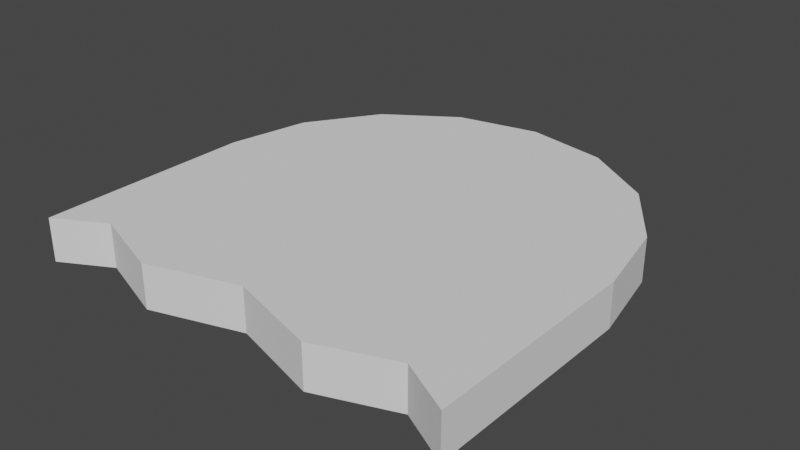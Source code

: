 # Source: MapPuck-Ghost.blend  (saved by Blender 3.2.14; exported with 4.5.12 LTS)
import bpy
from mathutils import Matrix  # noqa: F401  (used for matrix-valued properties, if any)

bpy.ops.wm.read_factory_settings(use_empty=True)
scene = bpy.context.scene
scene.name = 'Scene'

# ---- collections
col_collection = bpy.data.collections.new('Collection'); scene.collection.children.link(col_collection)

# ---- world
world_world = bpy.data.worlds.new('World'); scene.world = world_world
world_world.use_nodes = True; world_world.node_tree.nodes.clear()
_N = world_world.node_tree.nodes; _L = world_world.node_tree.links
n0 = _N.new('ShaderNodeOutputWorld'); n0.name = 'World Output'; n0.location = (300, 300)
n1 = _N.new('ShaderNodeBackground'); n1.name = 'Background'; n1.location = (10, 300)
n1.inputs[0].default_value = (0.05088, 0.05088, 0.05088, 1.0)
_L.new(n1.outputs[0], n0.inputs[0])
n0.is_active_output = True
world_world.color = (0.05088, 0.05088, 0.05088)
world_world.use_sun_shadow = False
world_world.sun_shadow_jitter_overblur = 0.0

# ---- meshes
me_cylinder = bpy.data.meshes.new('Cylinder')
me_cylinder.from_pydata([(0.0, 1.0, 0.0), (0.0, 1.0, 0.2), (0.3827, 0.9239, 0.0), (0.3827, 0.9239, 0.2), (0.7071, 0.7071, 0.0), (0.7071, 0.7071, 0.2), (0.9239, 0.3827, 0.0), (0.9239, 0.3827, 0.2), (1.0, -4.371e-08, 0.0), (1.0, -4.371e-08, 0.2), (0.9946, -1.0, 0.0), (0.9946, -1.0, 0.2), (0.7612, -0.8742, 0.0), (0.7612, -0.8742, 0.2), (0.412, -1.0, 0.0), (0.412, -1.0, 0.2), (-8.742e-08, -0.8742, 0.0), (-8.742e-08, -0.8742, 0.2), (-0.412, -1.0, 0.0), (-0.412, -1.0, 0.2), (-0.7612, -0.8742, 0.0), (-0.7612, -0.8742, 0.2), (-0.9946, -1.0, 0.0), (-0.9946, -1.0, 0.2), (-1.0, 1.192e-08, 0.0), (-1.0, 1.192e-08, 0.2), (-0.9239, 0.3827, 0.0), (-0.9239, 0.3827, 0.2), (-0.7071, 0.7071, 0.0), (-0.7071, 0.7071, 0.2), (-0.3827, 0.9239, 0.0), (-0.3827, 0.9239, 0.2)], [], [(0, 1, 3, 2), (2, 3, 5, 4), (4, 5, 7, 6), (6, 7, 9, 8), (8, 9, 11, 10), (10, 11, 13, 12), (12, 13, 15, 14), (14, 15, 17, 16), (16, 17, 19, 18), (18, 19, 21, 20), (20, 21, 23, 22), (22, 23, 25, 24), (24, 25, 27, 26), (26, 27, 29, 28), (3, 1, 31, 29, 27, 25, 23, 21, 19, 17, 15, 13, 11, 9, 7, 5), (28, 29, 31, 30), (30, 31, 1, 0), (0, 2, 4, 6, 8, 10, 12, 14, 16, 18, 20, 22, 24, 26, 28, 30)])
_uv = me_cylinder.uv_layers.new(name='UVMap')
_uv.uv.foreach_set('vector', [1.0, 0.5, 1.0, 1.0, 0.9375, 1.0, 0.9375, 0.5, 0.9375, 0.5, 0.9375, 1.0, 0.875, 1.0, 0.875, 0.5, 0.875, 0.5, 0.875, 1.0, 0.8125, 1.0, 0.8125, 0.5, 0.8125, 0.5, 0.8125, 1.0, 0.75, 1.0, 0.75, 0.5, 0.75, 0.5, 0.75, 1.0, 0.6875, 1.0, 0.6875, 0.5, 0.6875, 0.5, 0.6875, 1.0, 0.625, 1.0, 0.625, 0.5, 0.625, 0.5, 0.625, 1.0, 0.5625, 1.0, 0.5625, 0.5, 0.5625, 0.5, 0.5625, 1.0, 0.5, 1.0, 0.5, 0.5, 0.5, 0.5, 0.5, 1.0, 0.4375, 1.0, 0.4375, 0.5, 0.4375, 0.5, 0.4375, 1.0, 0.375, 1.0, 0.375, 0.5, 0.375, 0.5, 0.375, 1.0, 0.3125, 1.0, 0.3125, 0.5, 0.3125, 0.5, 0.3125, 1.0, 0.25, 1.0, 0.25, 0.5, 0.25, 0.5, 0.25, 1.0, 0.1875, 1.0, 0.1875, 0.5, 0.1875, 0.5, 0.1875, 1.0, 0.125, 1.0, 0.125, 0.5, 0.3418, 0.4717, 0.25, 0.49, 0.1582, 0.4717, 0.08029, 0.4197, 0.02827, 0.3418, 0.01, 0.25, 0.02827, 0.1582, 0.08029, 0.08029, 0.1582, 0.02827, 0.25, 0.01, 0.3418, 0.02827, 0.4197, 0.08029, 0.4717, 0.1582, 0.49, 0.25, 0.4717, 0.3418, 0.4197, 0.4197, 0.125, 0.5, 0.125, 1.0, 0.0625, 1.0, 0.0625, 0.5, 0.0625, 0.5, 0.0625, 1.0, 0.0, 1.0, 0.0, 0.5, 0.75, 0.49, 0.8418, 0.4717, 0.9197, 0.4197, 0.9717, 0.3418, 0.99, 0.25, 0.9717, 0.1582, 0.9197, 0.08029, 0.8418, 0.02827, 0.75, 0.01, 0.6582, 0.02827, 0.5803, 0.08029, 0.5283, 0.1582, 0.51, 0.25, 0.5283, 0.3418, 0.5803, 0.4197, 0.6582, 0.4717])
me_cylinder.update()

# ---- objects
ob_cylinder = bpy.data.objects.new('Cylinder', me_cylinder)

# ---- transforms, parenting, visibility, modifiers, constraints
ob_cylinder.location = (0.0, 0.0, 0.0)

# ---- collection membership
col_collection.objects.link(ob_cylinder)

# ---- scene / render settings (as saved in the file)
scene.frame_start = 1; scene.frame_end = 250; scene.frame_set(1)
scene.render.engine = 'BLENDER_EEVEE_NEXT'
scene.cycles.sampling_pattern = 'TABULATED_SOBOL'
scene.cycles.use_light_tree = False
scene.view_settings.view_transform = 'Filmic'
bpy.context.view_layer.update()

# ---- added for rendering (the .blend has no active camera and no usable light): camera, sun
cam_auto = bpy.data.cameras.new('AutoCamera')
cam_auto.lens = 50.0
cam_auto.sensor_width = 36.0
cam_auto.clip_end = 1000.0
ob_auto_camera = bpy.data.objects.new('AutoCamera', cam_auto)
scene.collection.objects.link(ob_auto_camera)
ob_auto_camera.location = (2.62346, -3.14816, 2.19877)
ob_auto_camera.rotation_euler = (1.09748, -7.21219e-08, 0.694738)
scene.camera = ob_auto_camera
light_auto_sun = bpy.data.lights.new('AutoSun', 'SUN')
light_auto_sun.energy = 3.0
light_auto_sun.angle = 0.0523599
ob_auto_sun = bpy.data.objects.new('AutoSun', light_auto_sun)
scene.collection.objects.link(ob_auto_sun)
ob_auto_sun.rotation_euler = (0.872665, 0.174533, 0.523599)
bpy.context.view_layer.update()
